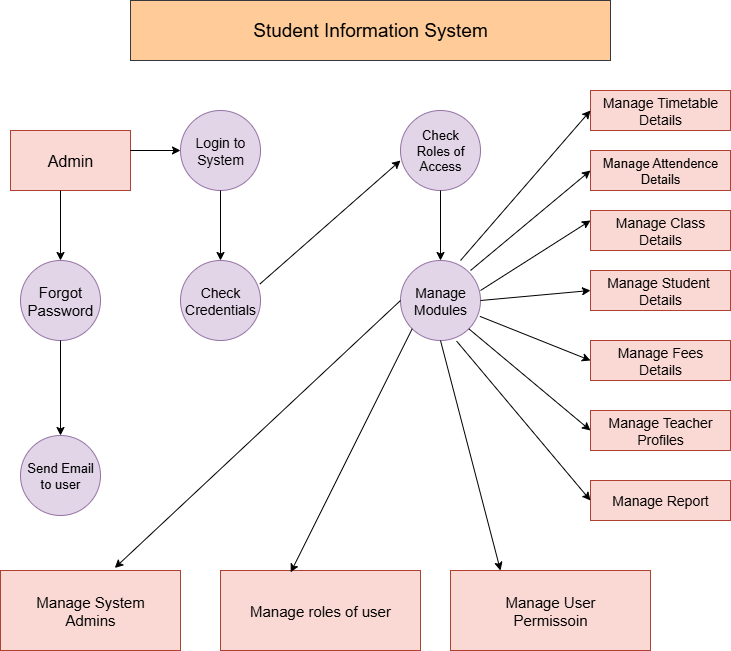

The diagram above was exported from draw.io. Its source (the exported page's mxGraphModel, read from the mxfile embedded in the PNG):
<mxGraphModel dx="1379" dy="760" grid="1" gridSize="10" guides="1" tooltips="1" connect="1" arrows="1" fold="1" page="1" pageScale="1" pageWidth="827" pageHeight="1169" math="0" shadow="0">
  <root>
    <mxCell id="0" />
    <mxCell id="1" parent="0" />
    <mxCell id="PoXmuiuAmjaJBUlooYDh-1" value="&lt;font style=&quot;font-size: 19px;&quot;&gt;Student Information System&lt;/font&gt;" style="rounded=0;whiteSpace=wrap;html=1;fillColor=#ffcc99;strokeColor=#36393d;" vertex="1" parent="1">
      <mxGeometry x="160" y="70" width="480" height="60" as="geometry" />
    </mxCell>
    <mxCell id="PoXmuiuAmjaJBUlooYDh-2" value="&lt;font style=&quot;font-size: 14px;&quot;&gt;Login to&lt;br&gt;System&lt;/font&gt;" style="ellipse;whiteSpace=wrap;html=1;aspect=fixed;fillColor=#e1d5e7;strokeColor=#9673a6;" vertex="1" parent="1">
      <mxGeometry x="210" y="180" width="80" height="80" as="geometry" />
    </mxCell>
    <mxCell id="PoXmuiuAmjaJBUlooYDh-3" value="&lt;font style=&quot;font-size: 13px;&quot;&gt;Check&lt;br&gt;Roles of&lt;br&gt;Access&lt;/font&gt;" style="ellipse;whiteSpace=wrap;html=1;aspect=fixed;fillColor=#e1d5e7;strokeColor=#9673a6;" vertex="1" parent="1">
      <mxGeometry x="430" y="180" width="80" height="80" as="geometry" />
    </mxCell>
    <mxCell id="PoXmuiuAmjaJBUlooYDh-4" value="&lt;font style=&quot;font-size: 14px;&quot;&gt;Check&lt;br&gt;Credentials&lt;/font&gt;" style="ellipse;whiteSpace=wrap;html=1;aspect=fixed;fillColor=#e1d5e7;strokeColor=#9673a6;" vertex="1" parent="1">
      <mxGeometry x="210" y="330" width="80" height="80" as="geometry" />
    </mxCell>
    <mxCell id="PoXmuiuAmjaJBUlooYDh-5" value="&lt;font style=&quot;font-size: 14px;&quot;&gt;Manage Modules&lt;/font&gt;" style="ellipse;whiteSpace=wrap;html=1;aspect=fixed;fillColor=#e1d5e7;strokeColor=#9673a6;" vertex="1" parent="1">
      <mxGeometry x="430" y="330" width="80" height="80" as="geometry" />
    </mxCell>
    <mxCell id="PoXmuiuAmjaJBUlooYDh-6" value="&lt;font style=&quot;font-size: 16px;&quot;&gt;Admin&lt;/font&gt;" style="rounded=0;whiteSpace=wrap;html=1;fillColor=#fad9d5;strokeColor=#ae4132;" vertex="1" parent="1">
      <mxGeometry x="40" y="200" width="120" height="60" as="geometry" />
    </mxCell>
    <mxCell id="PoXmuiuAmjaJBUlooYDh-7" value="&lt;font style=&quot;font-size: 15px;&quot;&gt;Forgot&lt;br&gt;Password&lt;/font&gt;" style="ellipse;whiteSpace=wrap;html=1;aspect=fixed;fillColor=#e1d5e7;strokeColor=#9673a6;" vertex="1" parent="1">
      <mxGeometry x="50" y="330" width="80" height="80" as="geometry" />
    </mxCell>
    <mxCell id="PoXmuiuAmjaJBUlooYDh-8" value="&lt;font style=&quot;font-size: 13px;&quot;&gt;Send Email&lt;br&gt;to user&lt;/font&gt;" style="ellipse;whiteSpace=wrap;html=1;aspect=fixed;fillColor=#e1d5e7;strokeColor=#9673a6;" vertex="1" parent="1">
      <mxGeometry x="50" y="505" width="80" height="80" as="geometry" />
    </mxCell>
    <mxCell id="PoXmuiuAmjaJBUlooYDh-9" value="&lt;font style=&quot;font-size: 15px;&quot;&gt;Manage System&lt;br&gt;Admins&lt;/font&gt;" style="rounded=0;whiteSpace=wrap;html=1;fillColor=#fad9d5;strokeColor=#ae4132;" vertex="1" parent="1">
      <mxGeometry x="30" y="640" width="180" height="80" as="geometry" />
    </mxCell>
    <mxCell id="PoXmuiuAmjaJBUlooYDh-10" value="&lt;font style=&quot;font-size: 15px;&quot;&gt;Manage roles of user&lt;/font&gt;" style="rounded=0;whiteSpace=wrap;html=1;fillColor=#fad9d5;strokeColor=#ae4132;" vertex="1" parent="1">
      <mxGeometry x="250" y="640" width="200" height="80" as="geometry" />
    </mxCell>
    <mxCell id="PoXmuiuAmjaJBUlooYDh-12" value="&lt;font style=&quot;font-size: 15px;&quot;&gt;Manage User&lt;br&gt;Permissoin&lt;/font&gt;" style="rounded=0;whiteSpace=wrap;html=1;fillColor=#fad9d5;strokeColor=#ae4132;" vertex="1" parent="1">
      <mxGeometry x="480" y="640" width="200" height="80" as="geometry" />
    </mxCell>
    <mxCell id="PoXmuiuAmjaJBUlooYDh-13" value="&lt;font style=&quot;font-size: 14px;&quot;&gt;Manage Timetable&lt;br&gt;Details&lt;/font&gt;" style="rounded=0;whiteSpace=wrap;html=1;fillColor=#fad9d5;strokeColor=#ae4132;" vertex="1" parent="1">
      <mxGeometry x="620" y="160" width="140" height="40" as="geometry" />
    </mxCell>
    <mxCell id="PoXmuiuAmjaJBUlooYDh-14" value="&lt;font style=&quot;font-size: 13px;&quot;&gt;Manage Attendence&lt;br&gt;Details&lt;/font&gt;" style="rounded=0;whiteSpace=wrap;html=1;fillColor=#fad9d5;strokeColor=#ae4132;" vertex="1" parent="1">
      <mxGeometry x="620" y="220" width="140" height="40" as="geometry" />
    </mxCell>
    <mxCell id="PoXmuiuAmjaJBUlooYDh-15" value="&lt;font style=&quot;font-size: 14px;&quot;&gt;Manage Class &lt;br&gt;Details&lt;/font&gt;" style="rounded=0;whiteSpace=wrap;html=1;fillColor=#fad9d5;strokeColor=#ae4132;" vertex="1" parent="1">
      <mxGeometry x="620" y="280" width="140" height="40" as="geometry" />
    </mxCell>
    <mxCell id="PoXmuiuAmjaJBUlooYDh-16" value="&lt;font style=&quot;font-size: 14px;&quot;&gt;Manage Student&amp;nbsp;&lt;br&gt;Details&lt;/font&gt;" style="rounded=0;whiteSpace=wrap;html=1;fillColor=#fad9d5;strokeColor=#ae4132;" vertex="1" parent="1">
      <mxGeometry x="620" y="340" width="140" height="40" as="geometry" />
    </mxCell>
    <mxCell id="PoXmuiuAmjaJBUlooYDh-18" value="&lt;font style=&quot;font-size: 14px;&quot;&gt;Manage Fees&lt;br&gt;Details&lt;/font&gt;" style="rounded=0;whiteSpace=wrap;html=1;fillColor=#fad9d5;strokeColor=#ae4132;" vertex="1" parent="1">
      <mxGeometry x="620" y="410" width="140" height="40" as="geometry" />
    </mxCell>
    <mxCell id="PoXmuiuAmjaJBUlooYDh-19" value="&lt;font style=&quot;font-size: 14px;&quot;&gt;Manage Teacher&lt;br&gt;Profiles&lt;/font&gt;" style="rounded=0;whiteSpace=wrap;html=1;fillColor=#fad9d5;strokeColor=#ae4132;" vertex="1" parent="1">
      <mxGeometry x="620" y="480" width="140" height="40" as="geometry" />
    </mxCell>
    <mxCell id="PoXmuiuAmjaJBUlooYDh-21" value="&lt;font style=&quot;font-size: 14px;&quot;&gt;Manage Report&lt;/font&gt;" style="rounded=0;whiteSpace=wrap;html=1;fillColor=#fad9d5;strokeColor=#ae4132;" vertex="1" parent="1">
      <mxGeometry x="620" y="550" width="140" height="40" as="geometry" />
    </mxCell>
    <mxCell id="PoXmuiuAmjaJBUlooYDh-22" style="edgeStyle=orthogonalEdgeStyle;rounded=0;orthogonalLoop=1;jettySize=auto;html=1;exitX=0.5;exitY=1;exitDx=0;exitDy=0;" edge="1" parent="1" source="PoXmuiuAmjaJBUlooYDh-21" target="PoXmuiuAmjaJBUlooYDh-21">
      <mxGeometry relative="1" as="geometry" />
    </mxCell>
    <mxCell id="PoXmuiuAmjaJBUlooYDh-23" value="" style="endArrow=classic;html=1;rounded=0;entryX=0.5;entryY=0;entryDx=0;entryDy=0;" edge="1" parent="1" target="PoXmuiuAmjaJBUlooYDh-5">
      <mxGeometry width="50" height="50" relative="1" as="geometry">
        <mxPoint x="470" y="260" as="sourcePoint" />
        <mxPoint x="520" y="210" as="targetPoint" />
      </mxGeometry>
    </mxCell>
    <mxCell id="PoXmuiuAmjaJBUlooYDh-24" value="" style="endArrow=classic;html=1;rounded=0;entryX=0;entryY=0.5;entryDx=0;entryDy=0;" edge="1" parent="1" target="PoXmuiuAmjaJBUlooYDh-13">
      <mxGeometry width="50" height="50" relative="1" as="geometry">
        <mxPoint x="490" y="330" as="sourcePoint" />
        <mxPoint x="540" y="280" as="targetPoint" />
      </mxGeometry>
    </mxCell>
    <mxCell id="PoXmuiuAmjaJBUlooYDh-26" value="" style="endArrow=classic;html=1;rounded=0;entryX=0;entryY=0.5;entryDx=0;entryDy=0;" edge="1" parent="1" target="PoXmuiuAmjaJBUlooYDh-14">
      <mxGeometry width="50" height="50" relative="1" as="geometry">
        <mxPoint x="500" y="340" as="sourcePoint" />
        <mxPoint x="550" y="290" as="targetPoint" />
      </mxGeometry>
    </mxCell>
    <mxCell id="PoXmuiuAmjaJBUlooYDh-27" value="" style="endArrow=classic;html=1;rounded=0;entryX=0;entryY=0.5;entryDx=0;entryDy=0;" edge="1" parent="1">
      <mxGeometry width="50" height="50" relative="1" as="geometry">
        <mxPoint x="510" y="360" as="sourcePoint" />
        <mxPoint x="620" y="290" as="targetPoint" />
      </mxGeometry>
    </mxCell>
    <mxCell id="PoXmuiuAmjaJBUlooYDh-28" value="" style="endArrow=classic;html=1;rounded=0;exitX=1;exitY=0.5;exitDx=0;exitDy=0;" edge="1" parent="1" source="PoXmuiuAmjaJBUlooYDh-5">
      <mxGeometry width="50" height="50" relative="1" as="geometry">
        <mxPoint x="570" y="410" as="sourcePoint" />
        <mxPoint x="620" y="360" as="targetPoint" />
      </mxGeometry>
    </mxCell>
    <mxCell id="PoXmuiuAmjaJBUlooYDh-29" value="" style="endArrow=classic;html=1;rounded=0;exitX=0.992;exitY=0.698;exitDx=0;exitDy=0;exitPerimeter=0;" edge="1" parent="1" source="PoXmuiuAmjaJBUlooYDh-5">
      <mxGeometry width="50" height="50" relative="1" as="geometry">
        <mxPoint x="570" y="480" as="sourcePoint" />
        <mxPoint x="620" y="430" as="targetPoint" />
      </mxGeometry>
    </mxCell>
    <mxCell id="PoXmuiuAmjaJBUlooYDh-30" value="" style="endArrow=classic;html=1;rounded=0;exitX=1;exitY=1;exitDx=0;exitDy=0;" edge="1" parent="1" source="PoXmuiuAmjaJBUlooYDh-5">
      <mxGeometry width="50" height="50" relative="1" as="geometry">
        <mxPoint x="570" y="550" as="sourcePoint" />
        <mxPoint x="620" y="500" as="targetPoint" />
      </mxGeometry>
    </mxCell>
    <mxCell id="PoXmuiuAmjaJBUlooYDh-31" value="" style="endArrow=classic;html=1;rounded=0;exitX=0.701;exitY=1.007;exitDx=0;exitDy=0;exitPerimeter=0;" edge="1" parent="1" source="PoXmuiuAmjaJBUlooYDh-5">
      <mxGeometry width="50" height="50" relative="1" as="geometry">
        <mxPoint x="570" y="620" as="sourcePoint" />
        <mxPoint x="620" y="570" as="targetPoint" />
      </mxGeometry>
    </mxCell>
    <mxCell id="PoXmuiuAmjaJBUlooYDh-32" value="" style="endArrow=classic;html=1;rounded=0;entryX=0.25;entryY=0;entryDx=0;entryDy=0;exitX=0.5;exitY=1;exitDx=0;exitDy=0;" edge="1" parent="1" source="PoXmuiuAmjaJBUlooYDh-5" target="PoXmuiuAmjaJBUlooYDh-12">
      <mxGeometry width="50" height="50" relative="1" as="geometry">
        <mxPoint x="450" y="540" as="sourcePoint" />
        <mxPoint x="500" y="490" as="targetPoint" />
      </mxGeometry>
    </mxCell>
    <mxCell id="PoXmuiuAmjaJBUlooYDh-33" value="" style="endArrow=classic;html=1;rounded=0;exitX=0;exitY=1;exitDx=0;exitDy=0;entryX=0.351;entryY=0.023;entryDx=0;entryDy=0;entryPerimeter=0;" edge="1" parent="1" source="PoXmuiuAmjaJBUlooYDh-5" target="PoXmuiuAmjaJBUlooYDh-10">
      <mxGeometry width="50" height="50" relative="1" as="geometry">
        <mxPoint x="300" y="570" as="sourcePoint" />
        <mxPoint x="320" y="630" as="targetPoint" />
      </mxGeometry>
    </mxCell>
    <mxCell id="PoXmuiuAmjaJBUlooYDh-34" value="" style="endArrow=classic;html=1;rounded=0;entryX=0.635;entryY=-0.032;entryDx=0;entryDy=0;entryPerimeter=0;exitX=0;exitY=0.5;exitDx=0;exitDy=0;" edge="1" parent="1" source="PoXmuiuAmjaJBUlooYDh-5" target="PoXmuiuAmjaJBUlooYDh-9">
      <mxGeometry width="50" height="50" relative="1" as="geometry">
        <mxPoint x="200" y="600" as="sourcePoint" />
        <mxPoint x="250" y="550" as="targetPoint" />
      </mxGeometry>
    </mxCell>
    <mxCell id="PoXmuiuAmjaJBUlooYDh-35" value="" style="endArrow=classic;html=1;rounded=0;entryX=0.5;entryY=0;entryDx=0;entryDy=0;exitX=0.5;exitY=1;exitDx=0;exitDy=0;" edge="1" parent="1" source="PoXmuiuAmjaJBUlooYDh-7" target="PoXmuiuAmjaJBUlooYDh-8">
      <mxGeometry width="50" height="50" relative="1" as="geometry">
        <mxPoint x="40" y="490" as="sourcePoint" />
        <mxPoint x="90" y="440" as="targetPoint" />
      </mxGeometry>
    </mxCell>
    <mxCell id="PoXmuiuAmjaJBUlooYDh-36" value="" style="endArrow=classic;html=1;rounded=0;entryX=0.5;entryY=0;entryDx=0;entryDy=0;" edge="1" parent="1" target="PoXmuiuAmjaJBUlooYDh-7">
      <mxGeometry width="50" height="50" relative="1" as="geometry">
        <mxPoint x="90" y="260" as="sourcePoint" />
        <mxPoint x="90" y="290" as="targetPoint" />
      </mxGeometry>
    </mxCell>
    <mxCell id="PoXmuiuAmjaJBUlooYDh-37" value="" style="endArrow=classic;html=1;rounded=0;" edge="1" parent="1">
      <mxGeometry width="50" height="50" relative="1" as="geometry">
        <mxPoint x="170" y="220" as="sourcePoint" />
        <mxPoint x="210" y="220" as="targetPoint" />
        <Array as="points">
          <mxPoint x="160" y="220" />
        </Array>
      </mxGeometry>
    </mxCell>
    <mxCell id="PoXmuiuAmjaJBUlooYDh-39" value="" style="endArrow=classic;html=1;rounded=0;exitX=0.5;exitY=1;exitDx=0;exitDy=0;entryX=0.5;entryY=0;entryDx=0;entryDy=0;" edge="1" parent="1" source="PoXmuiuAmjaJBUlooYDh-2" target="PoXmuiuAmjaJBUlooYDh-4">
      <mxGeometry width="50" height="50" relative="1" as="geometry">
        <mxPoint x="190" y="370" as="sourcePoint" />
        <mxPoint x="250" y="320" as="targetPoint" />
      </mxGeometry>
    </mxCell>
    <mxCell id="PoXmuiuAmjaJBUlooYDh-41" value="" style="endArrow=classic;html=1;rounded=0;exitX=0.991;exitY=0.295;exitDx=0;exitDy=0;exitPerimeter=0;" edge="1" parent="1" source="PoXmuiuAmjaJBUlooYDh-4">
      <mxGeometry width="50" height="50" relative="1" as="geometry">
        <mxPoint x="293" y="352" as="sourcePoint" />
        <mxPoint x="430" y="230" as="targetPoint" />
      </mxGeometry>
    </mxCell>
  </root>
</mxGraphModel>